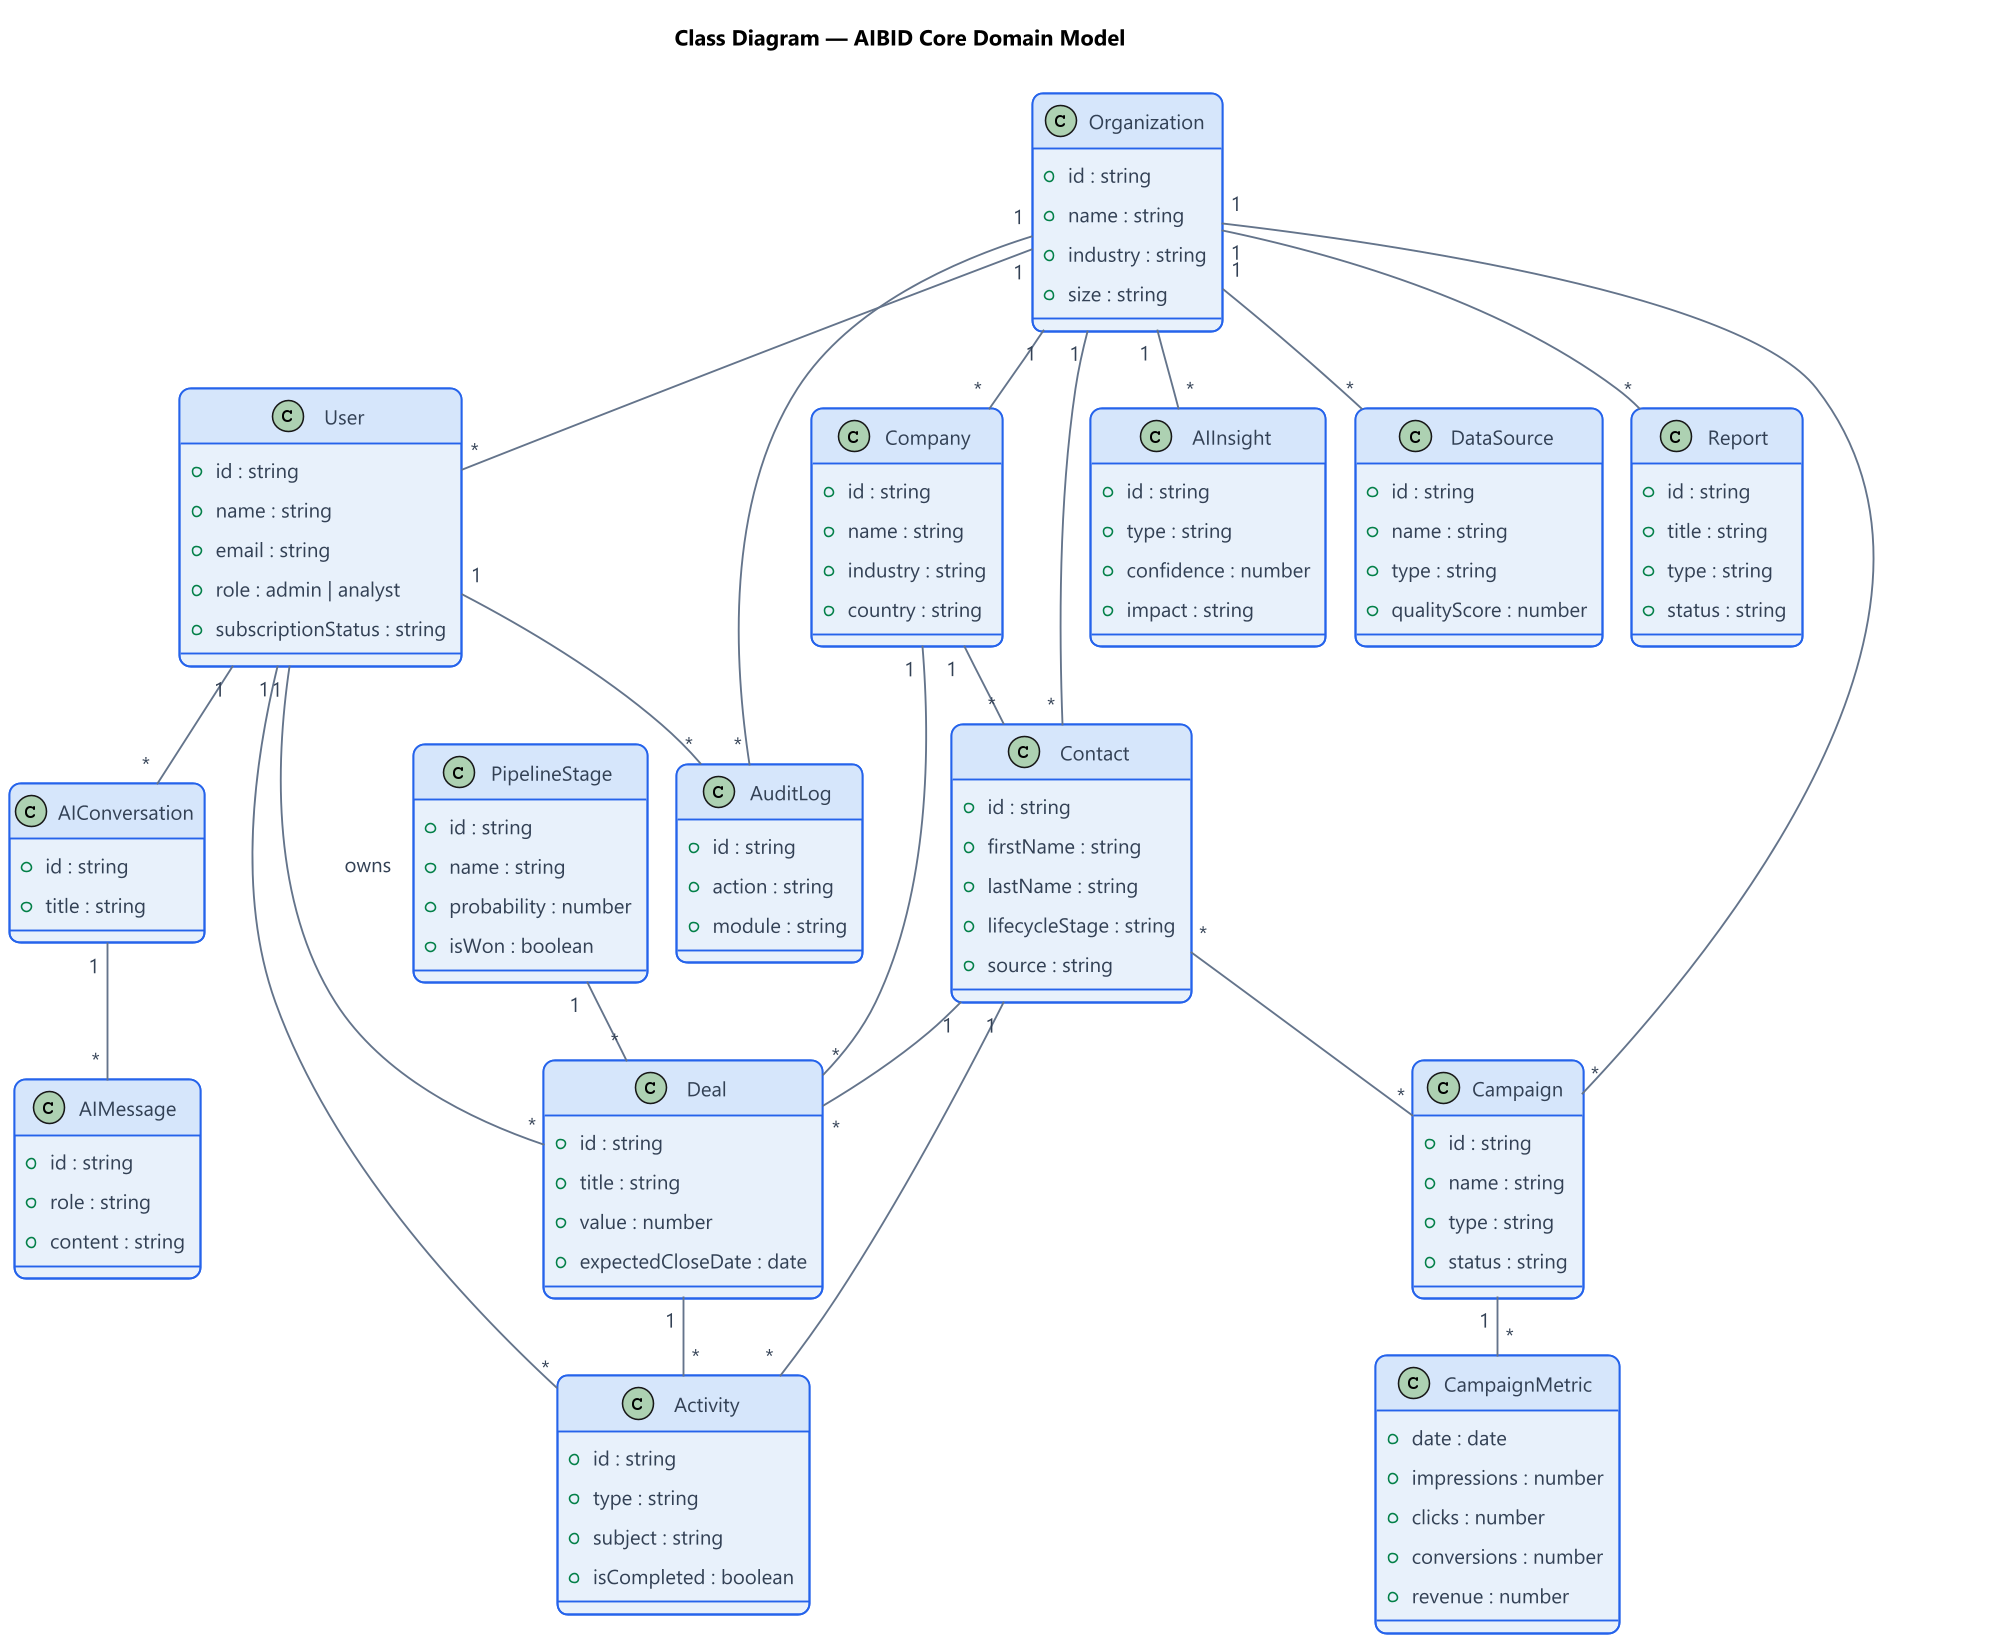

The diagram above was rendered by PlantUML. Its source (embedded in the PNG):
@startuml class-diagram
!include theme.puml
!pragma layout smetana
title Class Diagram — AIBID Core Domain Model

class Organization {
  +id : string
  +name : string
  +industry : string
  +size : string
}

class User {
  +id : string
  +name : string
  +email : string
  +role : admin | analyst
  +subscriptionStatus : string
}

class Company {
  +id : string
  +name : string
  +industry : string
  +country : string
}

class Contact {
  +id : string
  +firstName : string
  +lastName : string
  +lifecycleStage : string
  +source : string
}

class PipelineStage {
  +id : string
  +name : string
  +probability : number
  +isWon : boolean
}

class Deal {
  +id : string
  +title : string
  +value : number
  +expectedCloseDate : date
}

class Activity {
  +id : string
  +type : string
  +subject : string
  +isCompleted : boolean
}

class Campaign {
  +id : string
  +name : string
  +type : string
  +status : string
}

class CampaignMetric {
  +date : date
  +impressions : number
  +clicks : number
  +conversions : number
  +revenue : number
}

class AIConversation {
  +id : string
  +title : string
}

class AIMessage {
  +id : string
  +role : string
  +content : string
}

class AIInsight {
  +id : string
  +type : string
  +confidence : number
  +impact : string
}

class DataSource {
  +id : string
  +name : string
  +type : string
  +qualityScore : number
}

class Report {
  +id : string
  +title : string
  +type : string
  +status : string
}

class AuditLog {
  +id : string
  +action : string
  +module : string
}

' ---- Relationships ----
Organization "1" -- "*" User
Organization "1" -- "*" Company
Organization "1" -- "*" Contact
Organization "1" -- "*" Campaign
Organization "1" -- "*" AIInsight
Organization "1" -- "*" DataSource
Organization "1" -- "*" Report
Organization "1" -- "*" AuditLog

Company "1" -- "*" Contact
Contact "1" -- "*" Deal
Company "1" -- "*" Deal
PipelineStage "1" -- "*" Deal
User "1" -- "*" Deal : owns >

Contact "1" -- "*" Activity
Deal "1" -- "*" Activity
User "1" -- "*" Activity

Campaign "1" -- "*" CampaignMetric
Contact "*" -- "*" Campaign

User "1" -- "*" AIConversation
AIConversation "1" -- "*" AIMessage
User "1" -- "*" AuditLog

@enduml